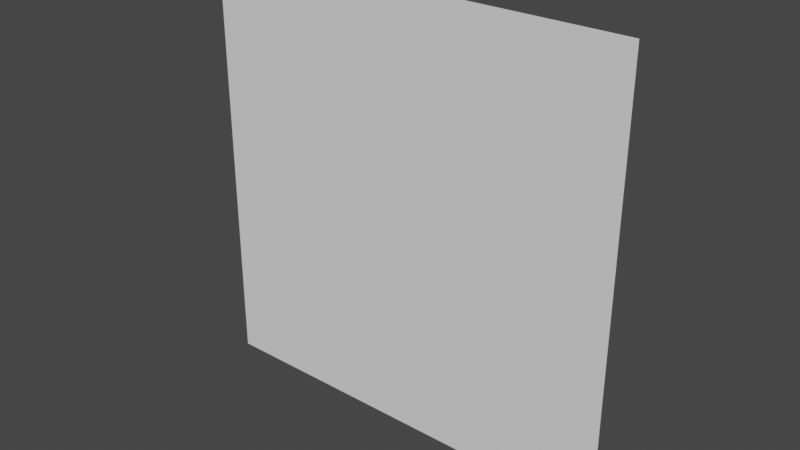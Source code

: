 # Source: RockFace.blend  (saved by Blender 2.90.8; exported with 4.5.12 LTS)
import bpy
from mathutils import Matrix  # noqa: F401  (used for matrix-valued properties, if any)

bpy.ops.wm.read_factory_settings(use_empty=True)
scene = bpy.context.scene
scene.name = 'Scene'

# ---- world
world_world = bpy.data.worlds.new('World'); scene.world = world_world
world_world.use_nodes = True; world_world.node_tree.nodes.clear()
_N = world_world.node_tree.nodes; _L = world_world.node_tree.links
n0 = _N.new('ShaderNodeOutputWorld'); n0.name = 'World Output'; n0.location = (300, 300)
n1 = _N.new('ShaderNodeBackground'); n1.name = 'Background'; n1.location = (10, 300)
n1.inputs[0].default_value = (0.05088, 0.05088, 0.05088, 1.0)
_L.new(n1.outputs[0], n0.inputs[0])
n0.is_active_output = True
world_world.color = (0.05088, 0.05088, 0.05088)
world_world.use_sun_shadow = False
world_world.sun_shadow_jitter_overblur = 0.0

# ---- meshes
me_rockface = bpy.data.meshes.new('RockFace')
me_rockface.from_pydata([(-1.0, 1.192e-07, 1.0), (1.0, 1.192e-07, 1.0), (-1.0, -5.96e-08, -1.0), (1.0, -5.96e-08, -1.0)], [], [(0, 1, 3, 2)])
_uv = me_rockface.uv_layers.new(name='UVMap')
_uv.uv.foreach_set('vector', [0.0, 0.0, 1.0, 0.0, 1.0, 1.0, 0.0, 1.0])
me_rockface.use_remesh_fix_poles = True
me_rockface.use_remesh_preserve_attributes = False
me_rockface.use_mirror_vertex_groups = False
me_rockface.update()

# ---- objects
ob_rockface = bpy.data.objects.new('RockFace', me_rockface)

# ---- transforms, parenting, visibility, modifiers, constraints
ob_rockface.location = (0.0, 0.0, 0.0)
ob_rockface.lineart.crease_threshold = 0.0

# ---- collection membership
scene.collection.objects.link(ob_rockface)

# ---- scene / render settings (as saved in the file)
scene.frame_start = 1; scene.frame_end = 250; scene.frame_set(1)
scene.render.engine = 'BLENDER_EEVEE_NEXT'
scene.cycles.use_denoising = False
scene.cycles.samples = 128
scene.cycles.sampling_pattern = 'TABULATED_SOBOL'
scene.cycles.use_adaptive_sampling = False
scene.cycles.use_light_tree = False
scene.view_settings.view_transform = 'Filmic'
bpy.context.view_layer.update()

# ---- added for rendering (the .blend has no active camera and no usable light): camera, sun
cam_auto = bpy.data.cameras.new('AutoCamera')
cam_auto.lens = 50.0
cam_auto.sensor_width = 36.0
cam_auto.clip_end = 1000.0
ob_auto_camera = bpy.data.objects.new('AutoCamera', cam_auto)
scene.collection.objects.link(ob_auto_camera)
ob_auto_camera.location = (2.61693, -3.14032, 2.09354)
ob_auto_camera.rotation_euler = (1.09748, -7.21219e-08, 0.694738)
scene.camera = ob_auto_camera
light_auto_sun = bpy.data.lights.new('AutoSun', 'SUN')
light_auto_sun.energy = 3.0
light_auto_sun.angle = 0.0523599
ob_auto_sun = bpy.data.objects.new('AutoSun', light_auto_sun)
scene.collection.objects.link(ob_auto_sun)
ob_auto_sun.rotation_euler = (0.872665, 0.174533, 0.523599)
bpy.context.view_layer.update()

